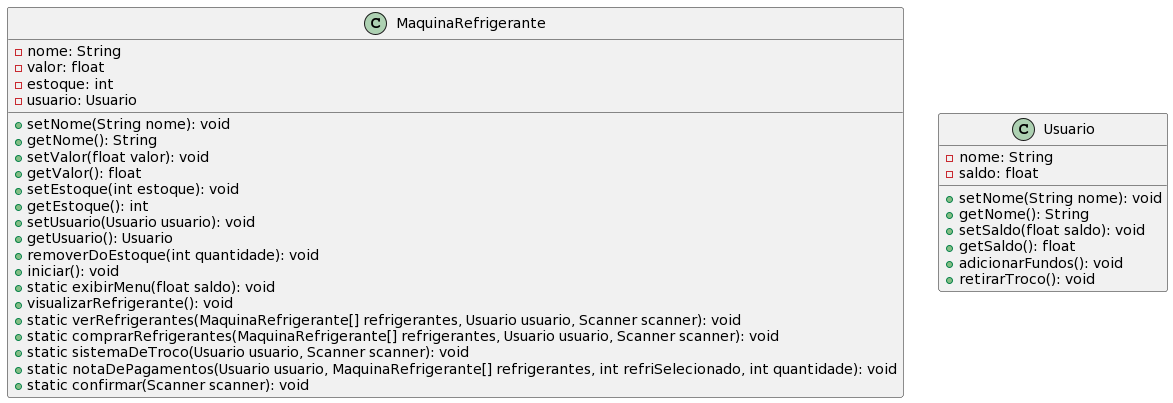

The diagram above was rendered by PlantUML. Its source (embedded in the PNG):
@startuml
class MaquinaRefrigerante {
  - nome: String
  - valor: float
  - estoque: int
  - usuario: Usuario
  
  + setNome(String nome): void
  + getNome(): String
  + setValor(float valor): void
  + getValor(): float
  + setEstoque(int estoque): void
  + getEstoque(): int
  + setUsuario(Usuario usuario): void
  + getUsuario(): Usuario
  + removerDoEstoque(int quantidade): void
  + iniciar(): void
  + static exibirMenu(float saldo): void
  + visualizarRefrigerante(): void
  + static verRefrigerantes(MaquinaRefrigerante[] refrigerantes, Usuario usuario, Scanner scanner): void
  + static comprarRefrigerantes(MaquinaRefrigerante[] refrigerantes, Usuario usuario, Scanner scanner): void
  + static sistemaDeTroco(Usuario usuario, Scanner scanner): void
  + static notaDePagamentos(Usuario usuario, MaquinaRefrigerante[] refrigerantes, int refriSelecionado, int quantidade): void
  + static confirmar(Scanner scanner): void
  }

class Usuario {
  - nome: String
  - saldo: float
  
  + setNome(String nome): void
  + getNome(): String
  + setSaldo(float saldo): void
  + getSaldo(): float
  + adicionarFundos(): void
  + retirarTroco(): void
}
@enduml